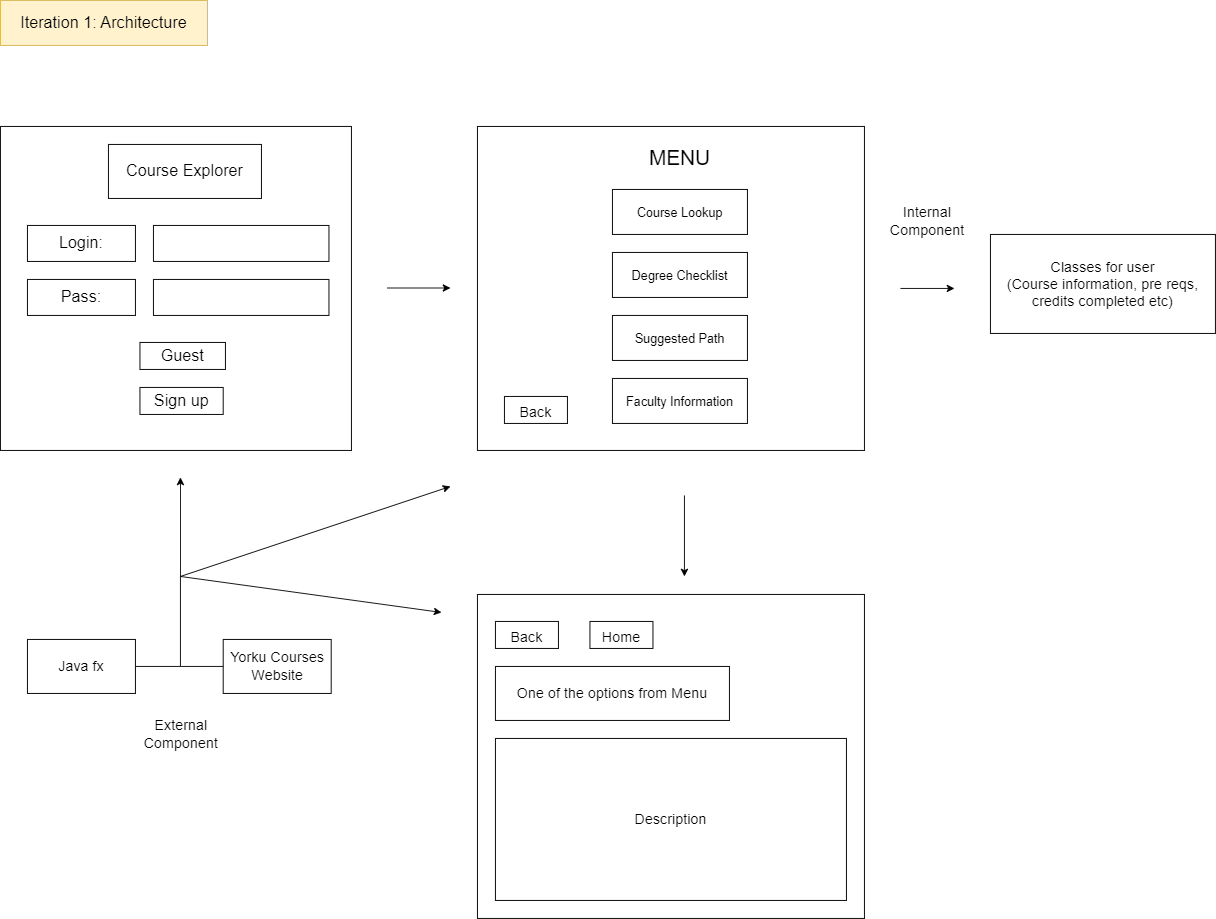

The diagram above was exported from draw.io. Its source (the exported page's mxGraphModel, read from the mxfile embedded in the PNG):
<mxGraphModel dx="1339" dy="775" grid="1" gridSize="10" guides="1" tooltips="1" connect="1" arrows="1" fold="1" page="1" pageScale="1" pageWidth="850" pageHeight="1100" math="0" shadow="0">
  <root>
    <mxCell id="0" />
    <mxCell id="1" parent="0" />
    <mxCell id="4-fzuR_0rWitI6JaRMVZ-1" value="&lt;font style=&quot;font-size: 18px;&quot;&gt;Iteration 1: Architecture&lt;/font&gt;" style="rounded=0;whiteSpace=wrap;html=1;fillColor=#fff2cc;strokeColor=#d6b656;" vertex="1" parent="1">
      <mxGeometry x="40" y="40" width="230" height="50" as="geometry" />
    </mxCell>
    <mxCell id="4-fzuR_0rWitI6JaRMVZ-2" value="" style="rounded=0;whiteSpace=wrap;html=1;fontSize=18;" vertex="1" parent="1">
      <mxGeometry x="40" y="180" width="390" height="360" as="geometry" />
    </mxCell>
    <mxCell id="4-fzuR_0rWitI6JaRMVZ-3" value="Course Explorer" style="rounded=0;whiteSpace=wrap;html=1;fontSize=18;" vertex="1" parent="1">
      <mxGeometry x="160" y="200" width="170" height="60" as="geometry" />
    </mxCell>
    <mxCell id="4-fzuR_0rWitI6JaRMVZ-4" value="Login:" style="rounded=0;whiteSpace=wrap;html=1;fontSize=18;" vertex="1" parent="1">
      <mxGeometry x="70" y="290" width="120" height="40" as="geometry" />
    </mxCell>
    <mxCell id="4-fzuR_0rWitI6JaRMVZ-5" value="" style="rounded=0;whiteSpace=wrap;html=1;fontSize=18;" vertex="1" parent="1">
      <mxGeometry x="210" y="290" width="195" height="40" as="geometry" />
    </mxCell>
    <mxCell id="4-fzuR_0rWitI6JaRMVZ-6" value="Pass:" style="rounded=0;whiteSpace=wrap;html=1;fontSize=18;" vertex="1" parent="1">
      <mxGeometry x="70" y="350" width="120" height="40" as="geometry" />
    </mxCell>
    <mxCell id="4-fzuR_0rWitI6JaRMVZ-7" value="" style="rounded=0;whiteSpace=wrap;html=1;fontSize=18;" vertex="1" parent="1">
      <mxGeometry x="210" y="350" width="195" height="40" as="geometry" />
    </mxCell>
    <mxCell id="4-fzuR_0rWitI6JaRMVZ-8" value="Sign up" style="rounded=0;whiteSpace=wrap;html=1;fontSize=18;" vertex="1" parent="1">
      <mxGeometry x="195" y="470" width="92.5" height="30" as="geometry" />
    </mxCell>
    <mxCell id="4-fzuR_0rWitI6JaRMVZ-9" value="Guest" style="rounded=0;whiteSpace=wrap;html=1;fontSize=18;" vertex="1" parent="1">
      <mxGeometry x="195" y="420" width="95" height="30" as="geometry" />
    </mxCell>
    <mxCell id="4-fzuR_0rWitI6JaRMVZ-10" value="" style="rounded=0;whiteSpace=wrap;html=1;fontSize=18;" vertex="1" parent="1">
      <mxGeometry x="570" y="180" width="430" height="360" as="geometry" />
    </mxCell>
    <mxCell id="4-fzuR_0rWitI6JaRMVZ-11" value="&lt;font style=&quot;font-size: 14px;&quot;&gt;Course Lookup&lt;/font&gt;" style="rounded=0;whiteSpace=wrap;html=1;fontSize=18;" vertex="1" parent="1">
      <mxGeometry x="720" y="250" width="150" height="50" as="geometry" />
    </mxCell>
    <mxCell id="4-fzuR_0rWitI6JaRMVZ-12" value="&lt;font style=&quot;font-size: 14px;&quot;&gt;Degree Checklist&lt;/font&gt;" style="rounded=0;whiteSpace=wrap;html=1;fontSize=18;" vertex="1" parent="1">
      <mxGeometry x="720" y="320" width="150" height="50" as="geometry" />
    </mxCell>
    <mxCell id="4-fzuR_0rWitI6JaRMVZ-13" value="&lt;font style=&quot;font-size: 14px;&quot;&gt;Suggested Path&lt;/font&gt;" style="rounded=0;whiteSpace=wrap;html=1;fontSize=18;" vertex="1" parent="1">
      <mxGeometry x="720" y="390" width="150" height="50" as="geometry" />
    </mxCell>
    <mxCell id="4-fzuR_0rWitI6JaRMVZ-14" value="&lt;font style=&quot;font-size: 14px;&quot;&gt;Faculty Information&lt;/font&gt;" style="rounded=0;whiteSpace=wrap;html=1;fontSize=18;" vertex="1" parent="1">
      <mxGeometry x="720" y="460" width="150" height="50" as="geometry" />
    </mxCell>
    <mxCell id="4-fzuR_0rWitI6JaRMVZ-16" value="&lt;font style=&quot;font-size: 23px;&quot;&gt;MENU&lt;/font&gt;" style="text;html=1;strokeColor=none;fillColor=none;align=center;verticalAlign=middle;whiteSpace=wrap;rounded=0;fontSize=14;" vertex="1" parent="1">
      <mxGeometry x="765" y="200" width="60" height="30" as="geometry" />
    </mxCell>
    <mxCell id="4-fzuR_0rWitI6JaRMVZ-17" value="&lt;font style=&quot;font-size: 16px;&quot;&gt;Back&lt;/font&gt;" style="rounded=0;whiteSpace=wrap;html=1;fontSize=23;" vertex="1" parent="1">
      <mxGeometry x="600" y="480" width="70" height="30" as="geometry" />
    </mxCell>
    <mxCell id="MHSiM3uMvJv-Io5r-irK-1" value="" style="rounded=0;whiteSpace=wrap;html=1;fontSize=18;" vertex="1" parent="1">
      <mxGeometry x="570" y="700" width="430" height="360" as="geometry" />
    </mxCell>
    <mxCell id="MHSiM3uMvJv-Io5r-irK-2" value="&lt;font style=&quot;font-size: 16px;&quot;&gt;Back&lt;/font&gt;" style="rounded=0;whiteSpace=wrap;html=1;fontSize=23;" vertex="1" parent="1">
      <mxGeometry x="590" y="730" width="70" height="30" as="geometry" />
    </mxCell>
    <mxCell id="MHSiM3uMvJv-Io5r-irK-3" value="&lt;font style=&quot;font-size: 16px;&quot;&gt;Home&lt;/font&gt;" style="rounded=0;whiteSpace=wrap;html=1;fontSize=23;" vertex="1" parent="1">
      <mxGeometry x="695" y="730" width="70" height="30" as="geometry" />
    </mxCell>
    <mxCell id="MHSiM3uMvJv-Io5r-irK-5" value="One of the options from Menu" style="rounded=0;whiteSpace=wrap;html=1;fontSize=16;" vertex="1" parent="1">
      <mxGeometry x="590" y="780" width="260" height="60" as="geometry" />
    </mxCell>
    <mxCell id="MHSiM3uMvJv-Io5r-irK-6" value="" style="endArrow=classic;html=1;rounded=0;fontSize=16;" edge="1" parent="1">
      <mxGeometry width="50" height="50" relative="1" as="geometry">
        <mxPoint x="470" y="359.5" as="sourcePoint" />
        <mxPoint x="540" y="359.5" as="targetPoint" />
      </mxGeometry>
    </mxCell>
    <mxCell id="MHSiM3uMvJv-Io5r-irK-7" value="Description" style="rounded=0;whiteSpace=wrap;html=1;fontSize=16;" vertex="1" parent="1">
      <mxGeometry x="590" y="860" width="390" height="180" as="geometry" />
    </mxCell>
    <mxCell id="MHSiM3uMvJv-Io5r-irK-8" value="" style="endArrow=classic;html=1;rounded=0;fontSize=16;" edge="1" parent="1">
      <mxGeometry width="50" height="50" relative="1" as="geometry">
        <mxPoint x="800" y="590" as="sourcePoint" />
        <mxPoint x="800" y="680" as="targetPoint" />
      </mxGeometry>
    </mxCell>
    <mxCell id="MHSiM3uMvJv-Io5r-irK-9" value="" style="endArrow=classic;html=1;rounded=0;fontSize=16;" edge="1" parent="1">
      <mxGeometry width="50" height="50" relative="1" as="geometry">
        <mxPoint x="1040" y="360" as="sourcePoint" />
        <mxPoint x="1100" y="360" as="targetPoint" />
      </mxGeometry>
    </mxCell>
    <mxCell id="MHSiM3uMvJv-Io5r-irK-10" value="Classes for user&lt;br&gt;(Course information, pre reqs, credits completed etc)" style="rounded=0;whiteSpace=wrap;html=1;fontSize=16;" vertex="1" parent="1">
      <mxGeometry x="1140" y="300" width="250" height="110" as="geometry" />
    </mxCell>
    <mxCell id="MHSiM3uMvJv-Io5r-irK-11" value="Internal Component" style="text;html=1;strokeColor=none;fillColor=none;align=center;verticalAlign=middle;whiteSpace=wrap;rounded=0;fontSize=16;" vertex="1" parent="1">
      <mxGeometry x="1040" y="270" width="60" height="30" as="geometry" />
    </mxCell>
    <mxCell id="MHSiM3uMvJv-Io5r-irK-12" value="Java fx" style="rounded=0;whiteSpace=wrap;html=1;fontSize=16;" vertex="1" parent="1">
      <mxGeometry x="70" y="750" width="120" height="60" as="geometry" />
    </mxCell>
    <mxCell id="MHSiM3uMvJv-Io5r-irK-13" value="Yorku Courses Website" style="rounded=0;whiteSpace=wrap;html=1;fontSize=16;" vertex="1" parent="1">
      <mxGeometry x="287.5" y="750" width="120" height="60" as="geometry" />
    </mxCell>
    <mxCell id="MHSiM3uMvJv-Io5r-irK-14" value="External Component" style="text;html=1;strokeColor=none;fillColor=none;align=center;verticalAlign=middle;whiteSpace=wrap;rounded=0;fontSize=16;" vertex="1" parent="1">
      <mxGeometry x="211.25" y="840" width="60" height="30" as="geometry" />
    </mxCell>
    <mxCell id="MHSiM3uMvJv-Io5r-irK-18" value="" style="endArrow=classic;html=1;rounded=0;fontSize=16;" edge="1" parent="1">
      <mxGeometry width="50" height="50" relative="1" as="geometry">
        <mxPoint x="240" y="680" as="sourcePoint" />
        <mxPoint x="240" y="570" as="targetPoint" />
      </mxGeometry>
    </mxCell>
    <mxCell id="MHSiM3uMvJv-Io5r-irK-19" value="" style="endArrow=classic;html=1;rounded=0;fontSize=16;" edge="1" parent="1">
      <mxGeometry width="50" height="50" relative="1" as="geometry">
        <mxPoint x="240" y="680" as="sourcePoint" />
        <mxPoint x="540" y="580" as="targetPoint" />
      </mxGeometry>
    </mxCell>
    <mxCell id="MHSiM3uMvJv-Io5r-irK-20" value="" style="endArrow=classic;html=1;rounded=0;fontSize=16;" edge="1" parent="1">
      <mxGeometry width="50" height="50" relative="1" as="geometry">
        <mxPoint x="240" y="680" as="sourcePoint" />
        <mxPoint x="530" y="720" as="targetPoint" />
      </mxGeometry>
    </mxCell>
    <mxCell id="MHSiM3uMvJv-Io5r-irK-23" value="" style="endArrow=none;html=1;rounded=0;fontSize=16;exitX=1;exitY=0.5;exitDx=0;exitDy=0;entryX=0;entryY=0.5;entryDx=0;entryDy=0;" edge="1" parent="1" source="MHSiM3uMvJv-Io5r-irK-12" target="MHSiM3uMvJv-Io5r-irK-13">
      <mxGeometry width="50" height="50" relative="1" as="geometry">
        <mxPoint x="200" y="800" as="sourcePoint" />
        <mxPoint x="250" y="750" as="targetPoint" />
        <Array as="points">
          <mxPoint x="240" y="780" />
        </Array>
      </mxGeometry>
    </mxCell>
    <mxCell id="MHSiM3uMvJv-Io5r-irK-24" value="" style="endArrow=none;html=1;rounded=0;fontSize=16;" edge="1" parent="1">
      <mxGeometry width="50" height="50" relative="1" as="geometry">
        <mxPoint x="240" y="780" as="sourcePoint" />
        <mxPoint x="240" y="680" as="targetPoint" />
      </mxGeometry>
    </mxCell>
  </root>
</mxGraphModel>